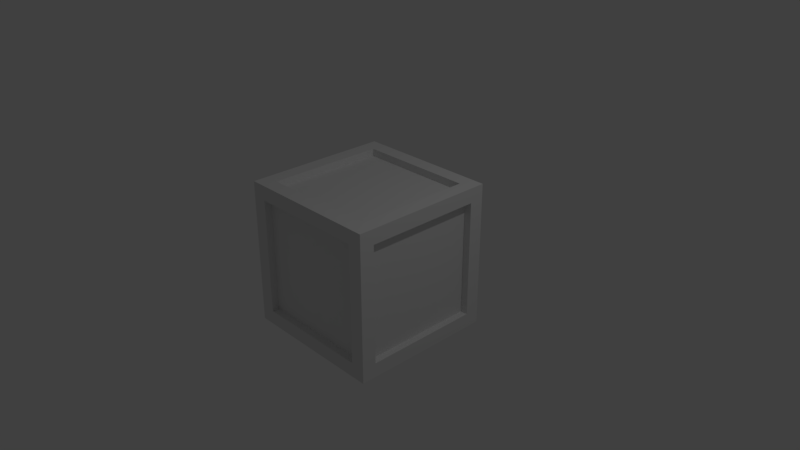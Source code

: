 # Source: Block-Inset.blend  (saved by Blender 2.79.0; exported with 4.5.12 LTS)
import bpy
from mathutils import Matrix  # noqa: F401  (used for matrix-valued properties, if any)

bpy.ops.wm.read_factory_settings(use_empty=True)
scene = bpy.context.scene
scene.name = 'Scene'

# ---- collections
col_collection_1 = bpy.data.collections.new('Collection 1'); scene.collection.children.link(col_collection_1)

# ---- materials (node trees are filled in below, after node groups)
mat_block_inset = bpy.data.materials.new('Block-Inset')
mat_block_inset.alpha_threshold = 0.0
mat_block_inset.use_transparent_shadow = False
mat_block_inset.roughness = 0.5
mat_block_inset.line_color = (0.0, 0.0, 0.0, 1.0)

# ---- material node trees

# ---- world
world_world = bpy.data.worlds.new('World'); scene.world = world_world
world_world.color = (0.05088, 0.05088, 0.05088)
world_world.use_sun_shadow = False
world_world.sun_shadow_jitter_overblur = 0.0
world_world.cycles.sampling_method = 'MANUAL'

# ---- cameras
cam_camera = bpy.data.cameras.new('Camera')
cam_camera.clip_end = 100.0
cam_camera.lens = 35.0
cam_camera.sensor_width = 32.0
cam_camera.sensor_height = 18.0
cam_camera.ortho_scale = 7.314
cam_camera.dof.focus_distance = 0.0
cam_camera.dof.aperture_fstop = 128.0

# ---- lights
light_lamp = bpy.data.lights.new('Lamp', 'POINT')
light_lamp.transmission_factor = 0.0
light_lamp.cutoff_distance = 30.0
light_lamp.energy = 100.0
light_lamp.shadow_buffer_clip_start = 1.001
light_lamp.shadow_soft_size = 0.1
light_lamp.shadow_maximum_resolution = 0.006
light_lamp.use_absolute_resolution = True

# ---- meshes
me_cube = bpy.data.meshes.new('Cube')
me_cube.from_pydata([(-1.0, -1.0, -1.0), (-1.0, -1.0, 1.0), (-1.0, 1.0, -1.0), (-1.0, 1.0, 1.0), (1.0, -1.0, -1.0), (1.0, -1.0, 1.0), (1.0, 1.0, -1.0), (1.0, 1.0, 1.0), (-0.9, -0.8, -0.8), (-0.9, -0.8, 0.8), (-0.9, 0.8, 0.8), (-0.9, 0.8, -0.8), (-0.8, 0.9, -0.8), (-0.8, 0.9, 0.8), (0.8, 0.9, 0.8), (0.8, 0.9, -0.8), (0.9, 0.8, -0.8), (0.9, 0.8, 0.8), (0.9, -0.8, 0.8), (0.9, -0.8, -0.8), (0.8, -0.9, -0.8), (0.8, -0.9, 0.8), (-0.8, -0.9, 0.8), (-0.8, -0.9, -0.8), (-0.8, 0.8, -0.9), (0.8, 0.8, -0.9), (0.8, -0.8, -0.9), (-0.8, -0.8, -0.9), (0.8, 0.8, 0.9), (-0.8, 0.8, 0.9), (-0.8, -0.8, 0.9), (0.8, -0.8, 0.9), (-1.0, -0.8, -0.8), (-1.0, -0.8, 0.8), (-1.0, 0.8, -0.8), (-1.0, 0.8, 0.8), (-0.8, 1.0, 0.8), (-0.8, 1.0, -0.8), (0.8, 1.0, -0.8), (0.8, 1.0, 0.8), (1.0, 0.8, 0.8), (1.0, 0.8, -0.8), (1.0, -0.8, -0.8), (1.0, -0.8, 0.8), (0.8, -1.0, 0.8), (0.8, -1.0, -0.8), (-0.8, -1.0, -0.8), (-0.8, -1.0, 0.8), (0.8, 0.8, -1.0), (-0.8, 0.8, -1.0), (-0.8, -0.8, -1.0), (0.8, -0.8, -1.0), (-0.8, 0.8, 1.0), (0.8, 0.8, 1.0), (0.8, -0.8, 1.0), (-0.8, -0.8, 1.0)], [], [(8, 9, 10, 11), (12, 13, 14, 15), (16, 17, 18, 19), (20, 21, 22, 23), (24, 25, 26, 27), (28, 29, 30, 31), (0, 1, 33, 32), (1, 3, 35, 33), (3, 2, 34, 35), (2, 0, 32, 34), (2, 3, 36, 37), (3, 7, 39, 36), (7, 6, 38, 39), (6, 2, 37, 38), (6, 7, 40, 41), (7, 5, 43, 40), (5, 4, 42, 43), (4, 6, 41, 42), (4, 5, 44, 45), (5, 1, 47, 44), (1, 0, 46, 47), (0, 4, 45, 46), (2, 6, 48, 49), (6, 4, 51, 48), (4, 0, 50, 51), (0, 2, 49, 50), (7, 3, 52, 53), (3, 1, 55, 52), (1, 5, 54, 55), (5, 7, 53, 54), (9, 8, 32, 33), (8, 11, 34, 32), (10, 9, 33, 35), (11, 10, 35, 34), (13, 12, 37, 36), (12, 15, 38, 37), (14, 13, 36, 39), (15, 14, 39, 38), (17, 16, 41, 40), (16, 19, 42, 41), (18, 17, 40, 43), (19, 18, 43, 42), (21, 20, 45, 44), (20, 23, 46, 45), (22, 21, 44, 47), (23, 22, 47, 46), (25, 24, 49, 48), (24, 27, 50, 49), (26, 25, 48, 51), (27, 26, 51, 50), (29, 28, 53, 52), (28, 31, 54, 53), (30, 29, 52, 55), (31, 30, 55, 54)])
me_cube.materials.append(mat_block_inset)
me_cube.use_remesh_preserve_volume = False
me_cube.use_remesh_preserve_attributes = False
me_cube.use_mirror_vertex_groups = False
me_cube.update()

# ---- objects
ob_block_inset = bpy.data.objects.new('Block-Inset', me_cube)
ob_lamp = bpy.data.objects.new('Lamp', light_lamp)
ob_camera = bpy.data.objects.new('Camera', cam_camera)

# ---- transforms, parenting, visibility, modifiers, constraints
ob_block_inset.location = (0.0, 0.0, 0.0)
ob_block_inset.lineart.crease_threshold = 0.0
ob_lamp.location = (4.076, 1.005, 5.904)
ob_lamp.rotation_euler = (0.6503, 0.05522, 1.866)
ob_lamp.lock_rotations_4d = False
ob_lamp.empty_display_type = 'ARROWS'
ob_lamp.color = (0.0, 0.0, 0.0, 0.0)
ob_lamp.lineart.crease_threshold = 0.0
ob_camera.location = (7.481, -6.508, 5.344)
ob_camera.rotation_euler = (1.109, 0.0, 0.8149)
ob_camera.lock_rotations_4d = False
ob_camera.empty_display_type = 'ARROWS'
ob_camera.color = (0.0, 0.0, 0.0, 0.0)
ob_camera.display_type = 'WIRE'
ob_camera.lineart.crease_threshold = 0.0

# ---- collection membership
col_collection_1.objects.link(ob_block_inset)
col_collection_1.objects.link(ob_lamp)
col_collection_1.objects.link(ob_camera)

# ---- scene / render settings (as saved in the file)
scene.camera = ob_camera
scene.frame_start = 1; scene.frame_end = 250; scene.frame_set(1)
scene.render.engine = 'BLENDER_EEVEE_NEXT'
scene.render.resolution_percentage = 50
scene.render.dither_intensity = 0.0
scene.cycles.use_denoising = False
scene.cycles.samples = 128
scene.cycles.sampling_pattern = 'TABULATED_SOBOL'
scene.cycles.use_adaptive_sampling = False
scene.cycles.use_light_tree = False
scene.cycles.blur_glossy = 0.0
scene.cycles.sample_clamp_indirect = 0.0
scene.view_settings.view_transform = 'Standard'
bpy.context.view_layer.update()
